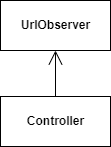

The diagram above was exported from draw.io. Its source (the exported page's mxGraphModel, read from the mxfile embedded in the PNG):
<mxGraphModel dx="1422" dy="737" grid="1" gridSize="10" guides="1" tooltips="1" connect="1" arrows="1" fold="1" page="1" pageScale="1" pageWidth="850" pageHeight="1100" math="0" shadow="0">
  <root>
    <mxCell id="0" />
    <mxCell id="1" parent="0" />
    <mxCell id="sEb_j-Dv4wexpgbBwXay-11" value="&lt;span&gt;Controller&lt;/span&gt;" style="html=1;fontStyle=1" vertex="1" parent="1">
      <mxGeometry x="360" y="216" width="110" height="50" as="geometry" />
    </mxCell>
    <mxCell id="sEb_j-Dv4wexpgbBwXay-13" value="&lt;b&gt;UrlObserver&lt;/b&gt;" style="html=1;" vertex="1" parent="1">
      <mxGeometry x="360" y="120" width="110" height="50" as="geometry" />
    </mxCell>
    <mxCell id="sEb_j-Dv4wexpgbBwXay-14" value="" style="endArrow=open;endFill=1;endSize=12;html=1;rounded=0;" edge="1" parent="1" source="sEb_j-Dv4wexpgbBwXay-11" target="sEb_j-Dv4wexpgbBwXay-13">
      <mxGeometry width="160" relative="1" as="geometry">
        <mxPoint x="360" y="450" as="sourcePoint" />
        <mxPoint x="520" y="450" as="targetPoint" />
      </mxGeometry>
    </mxCell>
  </root>
</mxGraphModel>